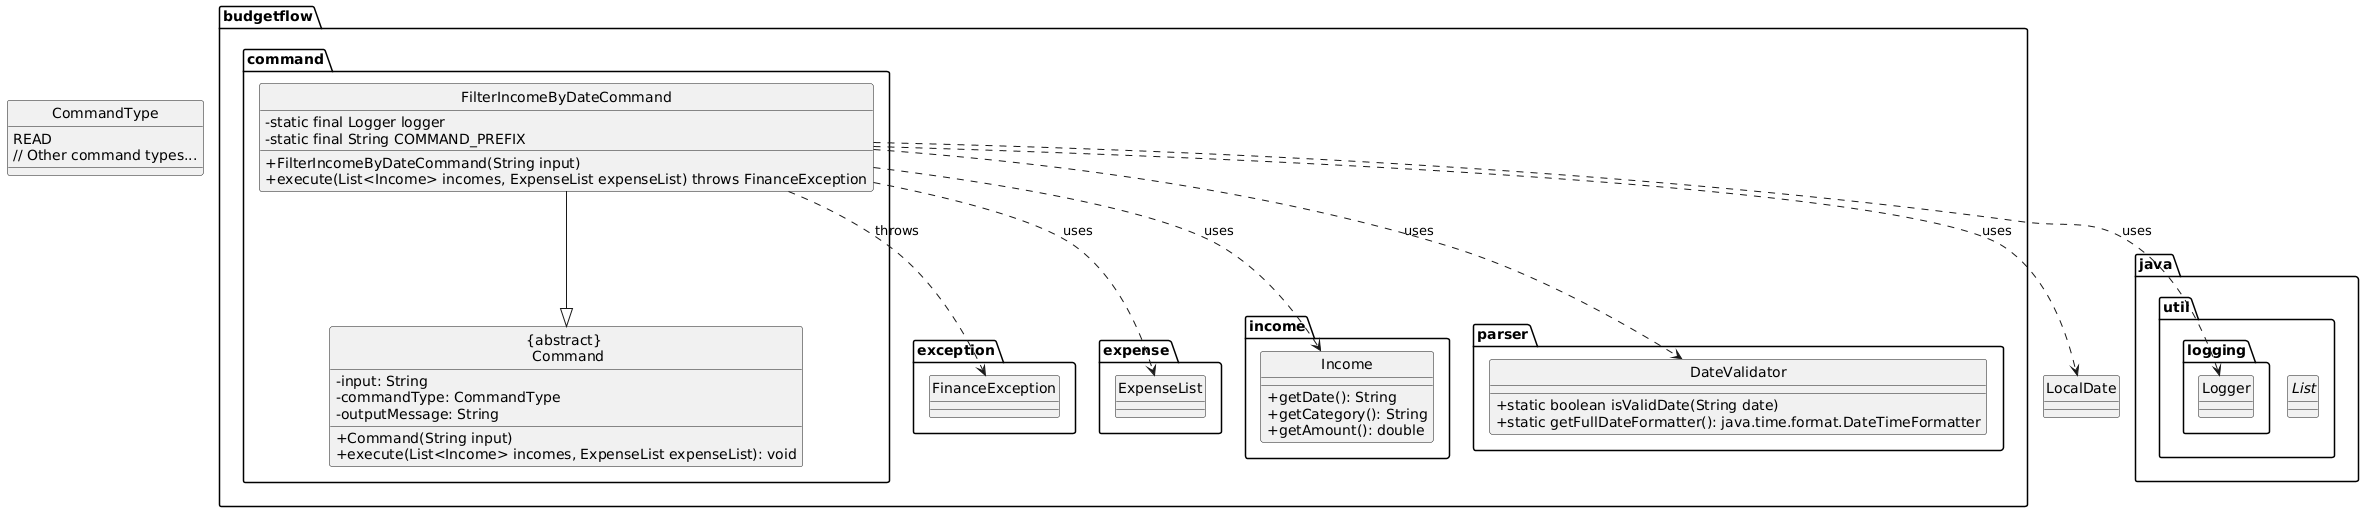

The diagram above was rendered by PlantUML. Its source (embedded in the PNG):
@startuml
hide circle
skinparam classAttributeIconSize 0

package budgetflow.command {
    class "{abstract} \n Command" {
        - input: String
        - commandType: CommandType
        - outputMessage: String
        + Command(String input)
        + execute(List<Income> incomes, ExpenseList expenseList): void
    }
    
    class "FilterIncomeByDateCommand" {
        - static final Logger logger
        - static final String COMMAND_PREFIX
        + FilterIncomeByDateCommand(String input)
        + execute(List<Income> incomes, ExpenseList expenseList) throws FinanceException
    }
    
    "FilterIncomeByDateCommand" --|> "{abstract} \n Command"
}

package budgetflow.exception {
    class "FinanceException"
}

package budgetflow.expense {
    class ExpenseList
}

package budgetflow.income {
    class Income {
        + getDate(): String
        + getCategory(): String
        + getAmount(): double
    }
}

package budgetflow.parser {
    class DateValidator {
        + static boolean isValidDate(String date)
        + static getFullDateFormatter(): java.time.format.DateTimeFormatter
    }
}

package java.util {
    interface List
}

package java.util.logging {
    class Logger
}

enum CommandType {
    READ
    // Other command types...
}

"FilterIncomeByDateCommand" ..> "FinanceException" : throws
"FilterIncomeByDateCommand" ..> "Income" : uses
"FilterIncomeByDateCommand" ..> "ExpenseList" : uses
"FilterIncomeByDateCommand" ..> "Logger" : uses
"FilterIncomeByDateCommand" ..> "DateValidator" : uses
"FilterIncomeByDateCommand" ..> "LocalDate" : uses
@enduml